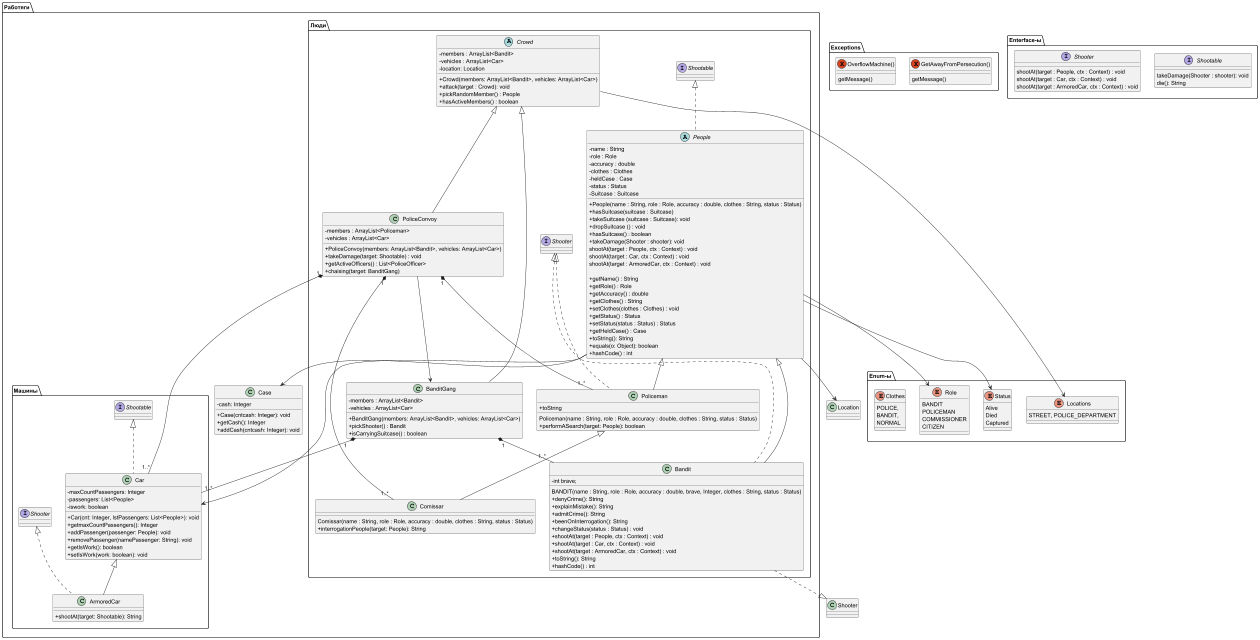

The diagram above was rendered by PlantUML. Its source (embedded in the PNG):
@startuml
skinparam classAttributeIconSize 0

package "Enum-ы"{
    enum Role {
      BANDIT
      POLICEMAN
      COMMISSIONER
      CITIZEN
    }

    enum Locations {
        STREET, POLICE_DEPARTMENT
    }

    enum Status{
        Alive
        Died
        Captured
    }

    enum Clothes{
        POLICE,
        BANDIT,
        NORMAL
    }
}

package "Exceptions"{
    exception GetAwayFromPersecution(){
        getMessage()
    }
    exception OverflowMachine(){
        getMessage()
    }
}

package "Enterface-ы"{
    interface Shootable{
        takeDamage(Shooter : shooter): void
        die(): String
    }

    interface Shooter{
        shootAt(target : People, ctx : Context) : void
        shootAt(target : Car, ctx : Context) : void
        shootAt(target : ArmoredCar, ctx : Context) : void
    }
}

package "Работяги"{
    package "Люди"{
        abstract class People implements Shootable{
            - name : String
            - role : Role
            - accuracy : double
            - clothes : Clothes
            - heldCase : Case
            - status : Status
            - Suitcase : Suitcase
            + People(name : String, role : Role, accuracy : double, clothes : String, status : Status)
            + hasSuitcase(suitcase : Suitcase)
            + takeSuitcase (suitcase : Suitcase): void
            + dropSuitcase () : void
            + hasSuitcase() : boolean
            +takeDamage(Shooter : shooter): void
            shootAt(target : People, ctx : Context) : void
            shootAt(target : Car, ctx : Context) : void
            shootAt(target : ArmoredCar, ctx : Context) : void

            + getName() : String
            + getRole() : Role
            + getAccuracy() : double
            + getClothes() : String
            + setClothes(clothes : Clothes) : void
            + getStatus() : Status
            + setStatus(status : Status) : Status
            + getHeldCase() : Case
            + toString(): String
            + equals(o: Object): boolean
            + hashCode() : int
        }

        class Bandit extends People implements Shooter{
            - int brave;
            BANDIT(name : String, role : Role, accuracy : double, brave, Integer, clothes : String, status : Status)
            +denyCrime(): String
            +explainMistake(): String
            +admitCrime(): String
            +beenOnInterrogation(): String
            +changeStatus(status : Status) : void
            +shootAt(target : People, ctx : Context) : void
            +shootAt(target : Car, ctx : Context) : void
            +shootAt(target : ArmoredCar, ctx : Context) : void
            + toString(): String
            + hashCode() : int
        }

        class Policeman extends People implements Shooter{
        Policeman(name : String, role : Role, accuracy : double, clothes : String, status : Status)
            +performASearch(target: People): boolean
            +toString
        }
        class Comissar extends Policeman{
        Comissar(name : String, role : Role, accuracy : double, clothes : String, status : Status)
            +interrogationPeople(target: People): String
        }

        abstract class Crowd{
            - members : ArrayList<Bandit>
            - vehicles : ArrayList<Car>
            - location: Location
            +Crowd(members: ArrayList<Bandit>, vehicles: ArrayList<Car>)
            + attack(target : Crowd): void
            + pickRandomMember() : People
            + hasActiveMembers() : boolean
        }

        class BanditGang extends Crowd{
          - members : ArrayList<Bandit>
          - vehicles : ArrayList<Car>
          +BanditGang(members: ArrayList<Bandit>, vehicles: ArrayList<Car>)
          + pickShooter() : Bandit
          + isCarryingSuitcase() : boolean
        }

        class PoliceConvoy extends Crowd{
          - members : ArrayList<Policeman>
          - vehicles : ArrayList<Car>
          +PoliceConvoy(members: ArrayList<Bandit>, vehicles: ArrayList<Car>)
          + takeDamage(target: Shootable) : void
          + getActiveOfficers() : List<PoliceOfficer>
          +chaising(target: BanditGang)
        }
    }
    package "Машины" {
        class Car implements Shootable{
            -maxCountPassengers: Integer
            -passengers: List<People>
            -iswork: boolean
            +Car(cnt: Integer, lstPassengers: List<People>): void
            +getmaxCountPassengers(): Integer
            +addPassenger(passenger: People): void
            +removePassenger(namePassenger: String): void
            +getIsWork(): boolean
            +setIsWork(work: boolean): void
        }
        class ArmoredCar extends Car implements Shooter{
            +shootAt(target: Shootable): String
        }
    }
    class Case{
        -cash: Integer
        +Case(cntcash: Integer): void
        +getCash(): Integer
        +addCash(cntcash: Integer): void
    }
}





People --> Role
People --> Status
People --> Location
People --> Case
People --> Car
Bandit ..|> Shooter

Crowd --> Locations

BanditGang "1" *-- "1..*" Bandit
BanditGang "1" *-- "1..*" Car

PoliceConvoy "1" *-- "1..*" Car
PoliceConvoy "1" *-- "1..*" Policeman
PoliceConvoy "1" *-- "1..*" Comissar
PoliceConvoy --> BanditGang




@enduml